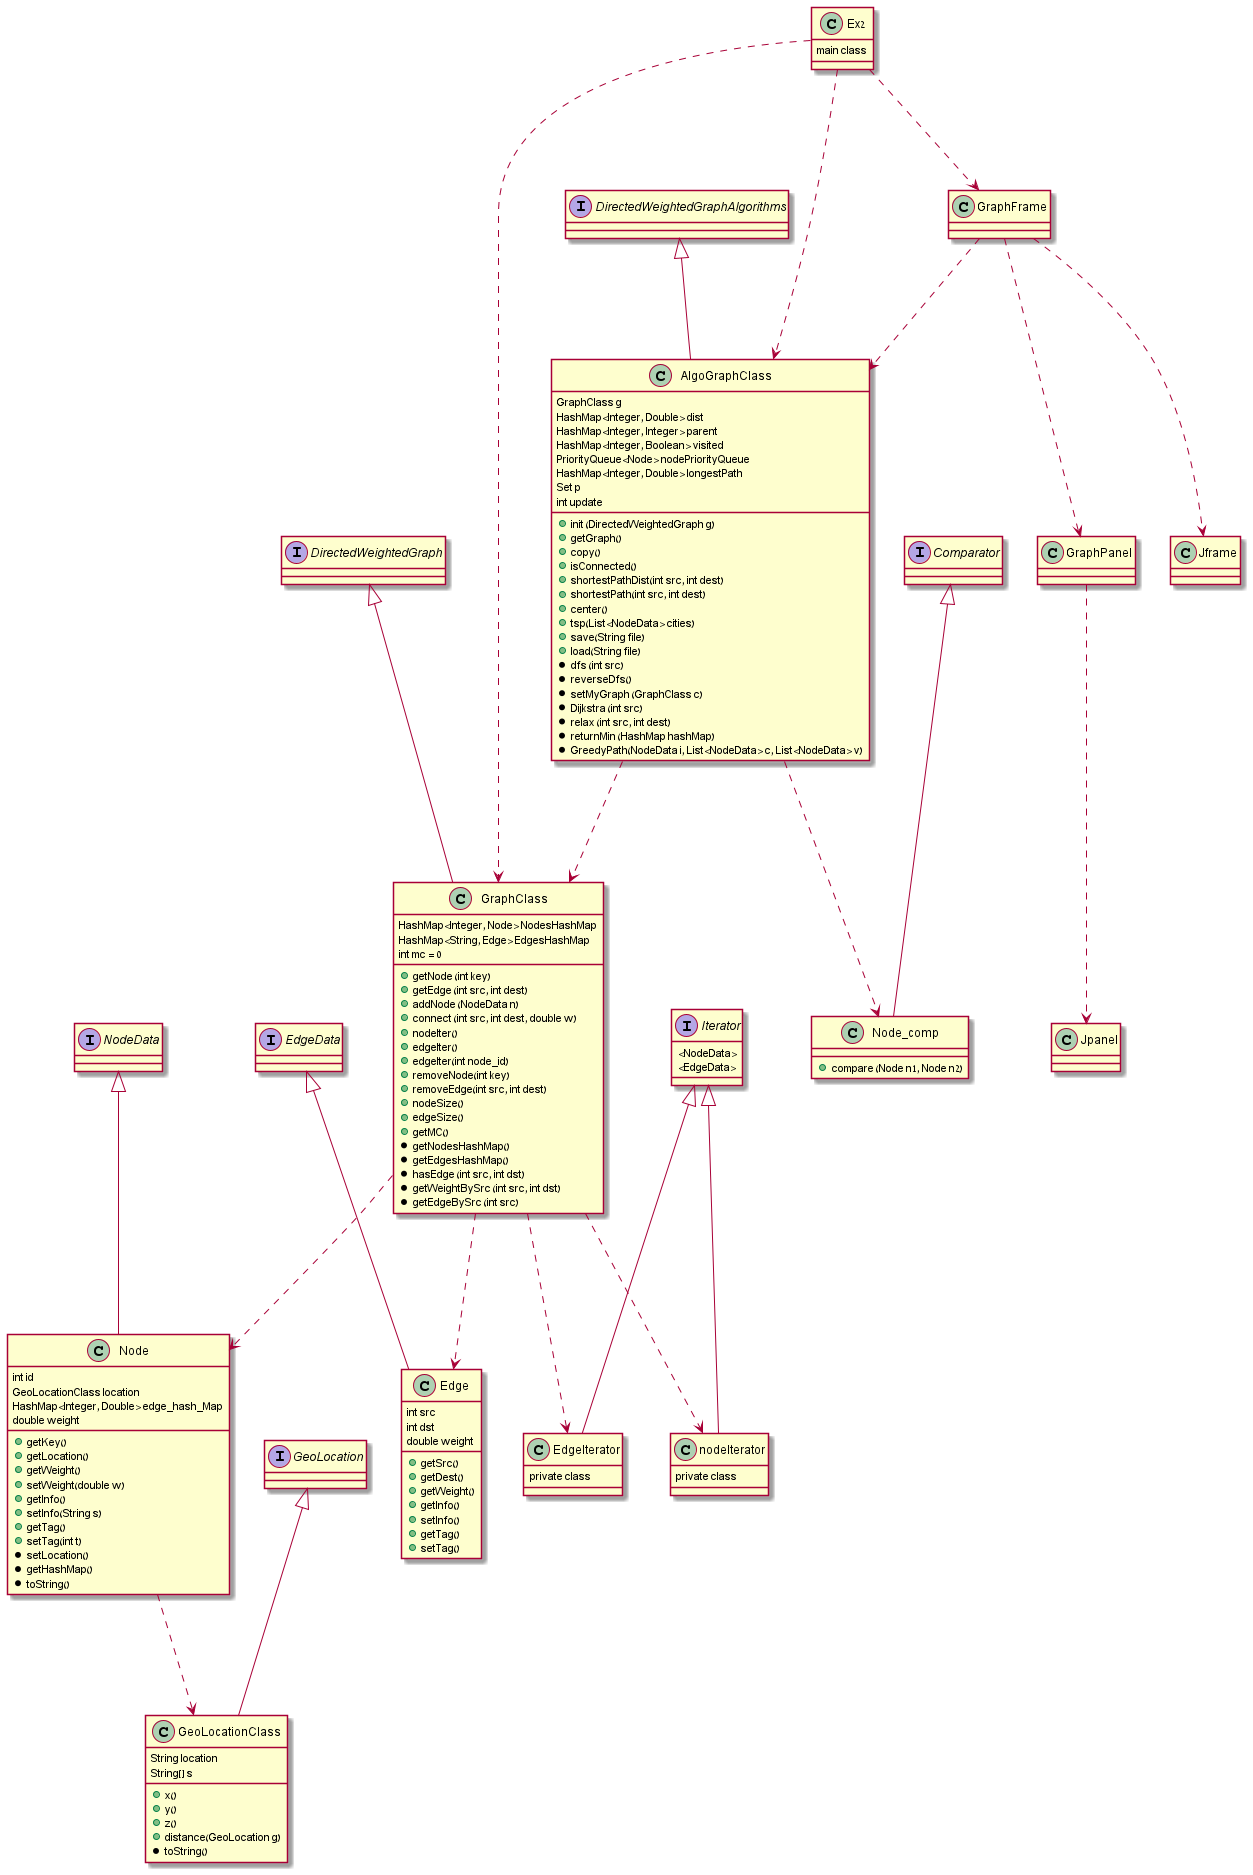

The diagram above was rendered by PlantUML. Its source (embedded in the PNG):
@startuml
'https://plantuml.com/class-diagram

interface DirectedWeightedGraph
interface DirectedWeightedGraphAlgorithms
interface EdgeData
interface GeoLocation
interface NodeData

interface Iterator
interface Comparator

class Ex2
class GraphClass
class AlgoGraphClass
class Edge
class Node
class Node_comp
class GeoLocationClass
class GraphFrame
class GraphPanel
class nodeIterator
class EdgeIterator
class Jframe
class Jpanel

Ex2...>AlgoGraphClass
Ex2..>GraphClass

Ex2...>GraphFrame
GraphFrame ...>GraphPanel



DirectedWeightedGraph <|--- GraphClass
DirectedWeightedGraphAlgorithms <|--- AlgoGraphClass
GeoLocation <|--- GeoLocationClass
NodeData <|--- Node
EdgeData <|--- Edge
Iterator <|---nodeIterator
Iterator <|--- EdgeIterator
Comparator <|--- Node_comp

GraphFrame ...>Jframe
GraphPanel ...> Jpanel

AlgoGraphClass ...> GraphClass
AlgoGraphClass ...>Node_comp
Node ...>GeoLocationClass

GraphClass ...> Node
GraphClass ...> Edge
GraphClass ...>nodeIterator
GraphClass ...>EdgeIterator
GraphFrame ...>AlgoGraphClass


class Ex2{
main class
}

class GraphClass{
HashMap<Integer, Node> NodesHashMap
 HashMap<String, Edge> EdgesHashMap
 int mc = 0
+getNode (int key)
+getEdge (int src, int dest)
+addNode (NodeData n)
+connect (int src, int dest, double w)
+nodeIter()
+edgeIter()
+edgeIter(int node_id)
+removeNode(int key)
+removeEdge(int src, int dest)
+nodeSize()
+edgeSize()
+getMC()


*getNodesHashMap()
*getEdgesHashMap()
*hasEdge (int src, int dst)
*getWeightBySrc (int src, int dst)
*getEdgeBySrc (int src)

}
class AlgoGraphClass{
GraphClass g
HashMap<Integer, Double> dist
HashMap<Integer, Integer> parent
HashMap<Integer, Boolean> visited
PriorityQueue<Node> nodePriorityQueue
HashMap<Integer, Double> longestPath
Set p
int update

+init (DirectedWeightedGraph g)
+getGraph()
+copy()
+isConnected()
+shortestPathDist(int src, int dest)
+shortestPath(int src, int dest)
+center()
+tsp(List<NodeData> cities)
+save(String file)
+load(String file)
*dfs (int src)
*reverseDfs()
*setMyGraph (GraphClass c)
*Dijkstra (int src)
*relax (int src, int dest)
*returnMin (HashMap hashMap)
*GreedyPath(NodeData i, List<NodeData> c, List<NodeData> v)
}
class nodeIterator{
private class
}
class EdgeIterator{
private class
}
class Node{
int id
GeoLocationClass location
HashMap<Integer, Double> edge_hash_Map
double weight

+getKey()
+getLocation()
+getWeight()
+setWeight(double w)
+getInfo()
+setInfo(String s)
+getTag()
+setTag(int t)
*setLocation()
*getHashMap()
*toString()

}
class Edge{
int src
int dst
double weight
+getSrc()
+getDest()
+getWeight()
+getInfo()
+setInfo()
+getTag()
+setTag()
}
class GeoLocationClass{
String location
String[] s

+x()
+y()
+z()
+distance(GeoLocation g)
*toString()




}
class Node_comp{
+compare (Node n1, Node n2)
}


interface Iterator{
<NodeData>
<EdgeData>
}





@enduml